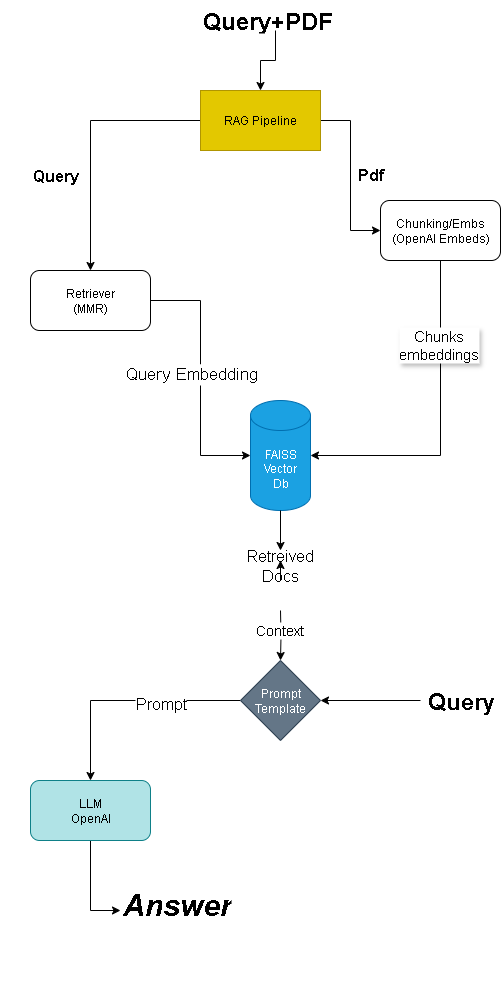

The diagram above was exported from draw.io. Its source (the exported page's mxGraphModel, read from the mxfile embedded in the PNG):
<mxGraphModel dx="1042" dy="535" grid="1" gridSize="10" guides="1" tooltips="1" connect="1" arrows="1" fold="1" page="1" pageScale="1" pageWidth="850" pageHeight="1100" background="light-dark(#FFFFFF,#666666)" math="0" shadow="0">
  <root>
    <mxCell id="0" />
    <mxCell id="1" parent="0" />
    <mxCell id="ANpiyvh9uvIMAB2N2QnM-17" style="edgeStyle=orthogonalEdgeStyle;rounded=0;orthogonalLoop=1;jettySize=auto;html=1;entryX=0;entryY=0.5;entryDx=0;entryDy=0;entryPerimeter=0;" edge="1" parent="1" source="ANpiyvh9uvIMAB2N2QnM-1" target="ANpiyvh9uvIMAB2N2QnM-24">
      <mxGeometry relative="1" as="geometry">
        <mxPoint x="340" y="365" as="targetPoint" />
      </mxGeometry>
    </mxCell>
    <mxCell id="ANpiyvh9uvIMAB2N2QnM-53" value="&lt;span style=&quot;background-color: light-dark(rgb(255, 255, 255), rgb(0, 102, 51));&quot;&gt;Query Embedding&lt;/span&gt;" style="edgeLabel;html=1;align=center;verticalAlign=middle;resizable=0;points=[];spacing=8;fontSize=17;" vertex="1" connectable="0" parent="ANpiyvh9uvIMAB2N2QnM-17">
      <mxGeometry x="-0.0969" relative="1" as="geometry">
        <mxPoint x="-10" y="8" as="offset" />
      </mxGeometry>
    </mxCell>
    <mxCell id="ANpiyvh9uvIMAB2N2QnM-1" value="Retriever&lt;div&gt;(MMR)&lt;/div&gt;" style="rounded=1;whiteSpace=wrap;html=1;" vertex="1" parent="1">
      <mxGeometry x="150" y="330" width="120" height="60" as="geometry" />
    </mxCell>
    <mxCell id="ANpiyvh9uvIMAB2N2QnM-14" style="edgeStyle=orthogonalEdgeStyle;rounded=0;orthogonalLoop=1;jettySize=auto;html=1;exitX=0.5;exitY=1;exitDx=0;exitDy=0;entryX=1;entryY=0.5;entryDx=0;entryDy=0;entryPerimeter=0;" edge="1" parent="1" source="ANpiyvh9uvIMAB2N2QnM-2" target="ANpiyvh9uvIMAB2N2QnM-24">
      <mxGeometry relative="1" as="geometry">
        <mxPoint x="460" y="350" as="targetPoint" />
      </mxGeometry>
    </mxCell>
    <mxCell id="ANpiyvh9uvIMAB2N2QnM-54" value="&lt;font style=&quot;&quot;&gt;Chunks&lt;/font&gt;&lt;div&gt;&lt;font style=&quot;&quot;&gt;embeddings&lt;/font&gt;&lt;/div&gt;" style="edgeLabel;html=1;align=center;verticalAlign=middle;resizable=0;points=[];fontSize=15;labelBackgroundColor=light-dark(#FFFFFF,#006633);textShadow=1;" vertex="1" connectable="0" parent="ANpiyvh9uvIMAB2N2QnM-14">
      <mxGeometry x="-0.4875" y="-3" relative="1" as="geometry">
        <mxPoint as="offset" />
      </mxGeometry>
    </mxCell>
    <mxCell id="ANpiyvh9uvIMAB2N2QnM-2" value="Chunking/Embs&lt;div&gt;(OpenAI Embeds)&lt;/div&gt;" style="rounded=1;whiteSpace=wrap;html=1;" vertex="1" parent="1">
      <mxGeometry x="500" y="260" width="120" height="60" as="geometry" />
    </mxCell>
    <mxCell id="ANpiyvh9uvIMAB2N2QnM-11" style="edgeStyle=orthogonalEdgeStyle;rounded=0;orthogonalLoop=1;jettySize=auto;html=1;entryX=0;entryY=0.5;entryDx=0;entryDy=0;" edge="1" parent="1" source="ANpiyvh9uvIMAB2N2QnM-5" target="ANpiyvh9uvIMAB2N2QnM-2">
      <mxGeometry relative="1" as="geometry" />
    </mxCell>
    <mxCell id="ANpiyvh9uvIMAB2N2QnM-19" value="" style="edgeStyle=orthogonalEdgeStyle;rounded=0;orthogonalLoop=1;jettySize=auto;html=1;entryX=0.5;entryY=0;entryDx=0;entryDy=0;" edge="1" parent="1" source="ANpiyvh9uvIMAB2N2QnM-5" target="ANpiyvh9uvIMAB2N2QnM-1">
      <mxGeometry relative="1" as="geometry">
        <mxPoint x="240" y="60" as="targetPoint" />
      </mxGeometry>
    </mxCell>
    <mxCell id="ANpiyvh9uvIMAB2N2QnM-5" value="RAG Pipeline" style="rounded=0;whiteSpace=wrap;html=1;fillColor=#e3c800;fontColor=#000000;strokeColor=#B09500;" vertex="1" parent="1">
      <mxGeometry x="320" y="150" width="120" height="60" as="geometry" />
    </mxCell>
    <mxCell id="ANpiyvh9uvIMAB2N2QnM-21" style="edgeStyle=orthogonalEdgeStyle;rounded=0;orthogonalLoop=1;jettySize=auto;html=1;exitX=0.5;exitY=1;exitDx=0;exitDy=0;" edge="1" parent="1" source="ANpiyvh9uvIMAB2N2QnM-36">
      <mxGeometry relative="1" as="geometry">
        <mxPoint x="400" y="380" as="sourcePoint" />
        <mxPoint x="400" y="620" as="targetPoint" />
      </mxGeometry>
    </mxCell>
    <mxCell id="ANpiyvh9uvIMAB2N2QnM-41" style="edgeStyle=orthogonalEdgeStyle;rounded=0;orthogonalLoop=1;jettySize=auto;html=1;exitX=0.5;exitY=1;exitDx=0;exitDy=0;entryX=0.5;entryY=0;entryDx=0;entryDy=0;" edge="1" parent="1" target="ANpiyvh9uvIMAB2N2QnM-40">
      <mxGeometry relative="1" as="geometry">
        <mxPoint x="400" y="670" as="sourcePoint" />
      </mxGeometry>
    </mxCell>
    <mxCell id="ANpiyvh9uvIMAB2N2QnM-45" value="&lt;font style=&quot;font-size: 14px;&quot;&gt;Context&lt;/font&gt;" style="edgeLabel;html=1;align=center;verticalAlign=middle;resizable=0;points=[];" vertex="1" connectable="0" parent="ANpiyvh9uvIMAB2N2QnM-41">
      <mxGeometry x="-0.24" y="-2" relative="1" as="geometry">
        <mxPoint as="offset" />
      </mxGeometry>
    </mxCell>
    <mxCell id="ANpiyvh9uvIMAB2N2QnM-50" style="edgeStyle=orthogonalEdgeStyle;rounded=0;orthogonalLoop=1;jettySize=auto;html=1;entryX=0;entryY=0.25;entryDx=0;entryDy=0;" edge="1" parent="1" source="ANpiyvh9uvIMAB2N2QnM-8" target="ANpiyvh9uvIMAB2N2QnM-49">
      <mxGeometry relative="1" as="geometry" />
    </mxCell>
    <mxCell id="ANpiyvh9uvIMAB2N2QnM-8" value="LLM&lt;div&gt;OpenAI&lt;/div&gt;" style="rounded=1;whiteSpace=wrap;html=1;fillColor=#b0e3e6;strokeColor=#0e8088;" vertex="1" parent="1">
      <mxGeometry x="150" y="840" width="120" height="60" as="geometry" />
    </mxCell>
    <mxCell id="ANpiyvh9uvIMAB2N2QnM-24" value="FAISS&lt;div&gt;Vector&lt;/div&gt;&lt;div&gt;Db&lt;/div&gt;" style="shape=cylinder3;whiteSpace=wrap;html=1;boundedLbl=1;backgroundOutline=1;size=15;fillColor=#1ba1e2;fontColor=#ffffff;strokeColor=#006EAF;" vertex="1" parent="1">
      <mxGeometry x="370" y="460" width="60" height="110" as="geometry" />
    </mxCell>
    <mxCell id="ANpiyvh9uvIMAB2N2QnM-29" style="edgeStyle=orthogonalEdgeStyle;rounded=0;orthogonalLoop=1;jettySize=auto;html=1;" edge="1" parent="1" source="ANpiyvh9uvIMAB2N2QnM-28" target="ANpiyvh9uvIMAB2N2QnM-5">
      <mxGeometry relative="1" as="geometry" />
    </mxCell>
    <mxCell id="ANpiyvh9uvIMAB2N2QnM-28" value="&lt;h1 style=&quot;margin-top: 0px;&quot;&gt;Query+PDF&lt;/h1&gt;" style="text;html=1;whiteSpace=wrap;overflow=hidden;rounded=0;" vertex="1" parent="1">
      <mxGeometry x="320" y="60" width="150" height="30" as="geometry" />
    </mxCell>
    <mxCell id="ANpiyvh9uvIMAB2N2QnM-32" value="Query" style="text;html=1;align=center;verticalAlign=middle;whiteSpace=wrap;rounded=0;fontStyle=1;fontSize=16;" vertex="1" parent="1">
      <mxGeometry x="120" y="190" width="110" height="90" as="geometry" />
    </mxCell>
    <mxCell id="ANpiyvh9uvIMAB2N2QnM-34" value="&lt;font style=&quot;font-size: 17px;&quot;&gt;&lt;b&gt;Pdf&lt;/b&gt;&lt;/font&gt;" style="text;html=1;align=center;verticalAlign=middle;whiteSpace=wrap;rounded=0;" vertex="1" parent="1">
      <mxGeometry x="460" y="220" width="60" height="30" as="geometry" />
    </mxCell>
    <mxCell id="ANpiyvh9uvIMAB2N2QnM-37" value="" style="edgeStyle=orthogonalEdgeStyle;rounded=0;orthogonalLoop=1;jettySize=auto;html=1;exitX=0.5;exitY=1;exitDx=0;exitDy=0;" edge="1" parent="1" source="ANpiyvh9uvIMAB2N2QnM-24" target="ANpiyvh9uvIMAB2N2QnM-36">
      <mxGeometry relative="1" as="geometry">
        <mxPoint x="400" y="510" as="sourcePoint" />
        <mxPoint x="400" y="580" as="targetPoint" />
      </mxGeometry>
    </mxCell>
    <mxCell id="ANpiyvh9uvIMAB2N2QnM-36" value="&lt;font style=&quot;color: light-dark(rgb(0, 0, 0), rgb(0, 0, 0)); font-size: 16px;&quot;&gt;Retreived Docs&lt;/font&gt;" style="text;html=1;align=center;verticalAlign=middle;whiteSpace=wrap;rounded=0;" vertex="1" parent="1">
      <mxGeometry x="370" y="610" width="60" height="30" as="geometry" />
    </mxCell>
    <mxCell id="ANpiyvh9uvIMAB2N2QnM-46" style="edgeStyle=orthogonalEdgeStyle;rounded=0;orthogonalLoop=1;jettySize=auto;html=1;entryX=0.5;entryY=0;entryDx=0;entryDy=0;" edge="1" parent="1" source="ANpiyvh9uvIMAB2N2QnM-40" target="ANpiyvh9uvIMAB2N2QnM-8">
      <mxGeometry relative="1" as="geometry" />
    </mxCell>
    <mxCell id="ANpiyvh9uvIMAB2N2QnM-47" value="&lt;font style=&quot;font-size: 16px;&quot;&gt;Prompt&lt;/font&gt;" style="edgeLabel;html=1;align=center;verticalAlign=middle;resizable=0;points=[];" vertex="1" connectable="0" parent="ANpiyvh9uvIMAB2N2QnM-46">
      <mxGeometry x="-0.2917" y="2" relative="1" as="geometry">
        <mxPoint as="offset" />
      </mxGeometry>
    </mxCell>
    <mxCell id="ANpiyvh9uvIMAB2N2QnM-40" value="Prompt&lt;div&gt;Template&lt;/div&gt;" style="rhombus;whiteSpace=wrap;html=1;fillColor=#647687;fontColor=#ffffff;strokeColor=#314354;" vertex="1" parent="1">
      <mxGeometry x="360" y="720" width="80" height="80" as="geometry" />
    </mxCell>
    <mxCell id="ANpiyvh9uvIMAB2N2QnM-44" style="edgeStyle=orthogonalEdgeStyle;rounded=0;orthogonalLoop=1;jettySize=auto;html=1;entryX=1;entryY=0.5;entryDx=0;entryDy=0;" edge="1" parent="1" source="ANpiyvh9uvIMAB2N2QnM-43" target="ANpiyvh9uvIMAB2N2QnM-40">
      <mxGeometry relative="1" as="geometry" />
    </mxCell>
    <mxCell id="ANpiyvh9uvIMAB2N2QnM-43" value="&lt;b&gt;&lt;font style=&quot;font-size: 23px;&quot;&gt;Query&lt;/font&gt;&lt;/b&gt;" style="text;html=1;align=center;verticalAlign=middle;whiteSpace=wrap;rounded=0;" vertex="1" parent="1">
      <mxGeometry x="540" y="745" width="80" height="30" as="geometry" />
    </mxCell>
    <mxCell id="ANpiyvh9uvIMAB2N2QnM-49" value="&lt;h1 style=&quot;margin-top: 0px;&quot;&gt;&lt;font style=&quot;font-size: 30px;&quot;&gt;&lt;i style=&quot;background-color: light-dark(#ffffff, var(--ge-dark-color, #121212));&quot;&gt;Answer&lt;/i&gt;&lt;/font&gt;&lt;/h1&gt;" style="text;html=1;whiteSpace=wrap;overflow=hidden;rounded=0;" vertex="1" parent="1">
      <mxGeometry x="240" y="940" width="180" height="120" as="geometry" />
    </mxCell>
  </root>
</mxGraphModel>